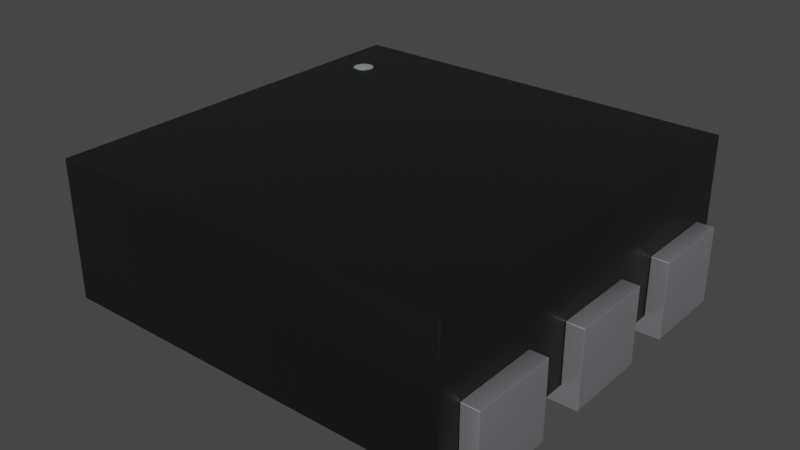 # Source: XDFN-6_1.2x1.2mm_P0.4mm.blend  (saved by Blender 4.1.23; exported with 4.5.12 LTS)
import bpy
from mathutils import Matrix  # noqa: F401  (used for matrix-valued properties, if any)

bpy.ops.wm.read_factory_settings(use_empty=True)
scene = bpy.context.scene
scene.name = 'Scene'

# ---- collections
col_collection = bpy.data.collections.new('Collection'); scene.collection.children.link(col_collection)

# ---- materials (node trees are filled in below, after node groups)
mat_plastic_chip = bpy.data.materials.new('plastic_chip')
mat_plastic_chip.use_transparent_shadow = False
mat_plastic_chip.preview_render_type = 'CUBE'
mat_white_markings = bpy.data.materials.new('white_markings')
mat_white_markings.use_transparent_shadow = False
mat_white_markings.preview_render_type = 'FLAT'
mat_metal_pins = bpy.data.materials.new('metal_pins')
mat_metal_pins.use_transparent_shadow = False
mat_metal_pins.preview_render_type = 'CUBE'

# ---- node groups
ng_auto_smooth = bpy.data.node_groups.new('Auto Smooth', 'GeometryNodeTree')
_s = ng_auto_smooth.interface.new_socket(name='Geometry', in_out='OUTPUT', socket_type='NodeSocketGeometry')
_s = ng_auto_smooth.interface.new_socket(name='Geometry', in_out='INPUT', socket_type='NodeSocketGeometry')
_s = ng_auto_smooth.interface.new_socket(name='Angle', in_out='INPUT', socket_type='NodeSocketFloat')
_s.subtype = 'ANGLE'
_s.min_value = 0.0
_s.max_value = 3.142
ng_auto_smooth.is_modifier = True
_N = ng_auto_smooth.nodes; _L = ng_auto_smooth.links
n0 = _N.new('NodeGroupOutput'); n0.name = 'Group Output'; n0.location = (480, -100)
n1 = _N.new('NodeGroupInput'); n1.name = 'Group Input'; n1.location = (-420, -300)
n2 = _N.new('NodeGroupInput'); n2.name = 'Group Input.001'; n2.location = (-60, -100)
n3 = _N.new('GeometryNodeSetShadeSmooth'); n3.name = 'Set Shade Smooth'; n3.location = (120, -100)
n3.domain = 'EDGE'
n4 = _N.new('GeometryNodeSetShadeSmooth'); n4.name = 'Set Shade Smooth.001'; n4.location = (300, -100)
n5 = _N.new('GeometryNodeInputMeshEdgeAngle'); n5.name = 'Edge Angle'; n5.location = (-420, -220)
n6 = _N.new('GeometryNodeInputEdgeSmooth'); n6.name = 'Is Edge Smooth'; n6.location = (-60, -160)
n7 = _N.new('GeometryNodeInputShadeSmooth'); n7.name = 'Is Face Smooth'; n7.location = (-240, -340)
n8 = _N.new('FunctionNodeBooleanMath'); n8.name = 'Boolean Math'; n8.location = (-60, -220)
n9 = _N.new('FunctionNodeCompare'); n9.name = 'Compare'; n9.location = (-240, -180)
n9.operation = 'LESS_EQUAL'
_L.new(n5.outputs[0], n9.inputs[0])
_L.new(n4.outputs[0], n0.inputs[0])
_L.new(n1.outputs[1], n9.inputs[1])
_L.new(n9.outputs[0], n8.inputs[0])
_L.new(n7.outputs[0], n8.inputs[1])
_L.new(n2.outputs[0], n3.inputs[0])
_L.new(n6.outputs[0], n3.inputs[1])
_L.new(n3.outputs[0], n4.inputs[0])
_L.new(n8.outputs[0], n3.inputs[2])
n0.is_active_output = True

# ---- material node trees
mat_plastic_chip.use_nodes = True; mat_plastic_chip.node_tree.nodes.clear()
_N = mat_plastic_chip.node_tree.nodes; _L = mat_plastic_chip.node_tree.links
n0 = _N.new('ShaderNodeBsdfPrincipled'); n0.name = 'Principled BSDF'; n0.location = (10, 300)
n0.distribution = 'GGX'
n0.subsurface_method = 'BURLEY'
n0.inputs[0].default_value = (0.009312, 0.009312, 0.009312, 1.0)
n0.inputs[1].default_value = 0.1372
n0.inputs[2].default_value = 0.3706
n0.inputs[3].default_value = 1.45
n0.inputs[27].default_value = (0.0, 0.0, 0.0, 1.0)
n0.inputs[28].default_value = 1.0
n1 = _N.new('ShaderNodeOutputMaterial'); n1.name = 'Material Output'; n1.location = (300, 300)
n2 = _N.new('ShaderNodeTexNoise'); n2.name = 'Noise Texture'; n2.location = (-893, 54)
n2.inputs[2].default_value = 200.0
n2.inputs[3].default_value = 3.6
n2.inputs[4].default_value = 0.8375
n3 = _N.new('ShaderNodeBump'); n3.name = 'Bump'; n3.location = (-604, -53)
n3.inputs[0].default_value = 0.08
n3.inputs[1].default_value = 1.0
n3.inputs[2].default_value = 1.0
_L.new(n0.outputs[0], n1.inputs[0])
_L.new(n2.outputs[0], n3.inputs[3])
_L.new(n3.outputs[0], n0.inputs[5])
n1.is_active_output = True
mat_white_markings.use_nodes = True; mat_white_markings.node_tree.nodes.clear()
_N = mat_white_markings.node_tree.nodes; _L = mat_white_markings.node_tree.links
n0 = _N.new('ShaderNodeOutputMaterial'); n0.name = 'Material Output'; n0.location = (300, 300)
n1 = _N.new('ShaderNodeBsdfPrincipled'); n1.name = 'Principled BSDF'; n1.location = (-34, 272)
n1.distribution = 'GGX'
n1.subsurface_method = 'BURLEY'
n1.inputs[1].default_value = 0.02
n1.inputs[2].default_value = 0.4636
n1.inputs[3].default_value = 1.4
n1.inputs[8].default_value = 1.0
n1.inputs[10].default_value = 0.3682
n1.inputs[13].default_value = 0.6591
n1.inputs[18].default_value = 0.2318
n1.inputs[20].default_value = 0.6709
n1.inputs[24].default_value = 0.1191
n1.inputs[27].default_value = (0.0, 0.0, 0.0, 1.0)
n1.inputs[28].default_value = 1.0
n2 = _N.new('ShaderNodeMapping'); n2.name = 'Mapping'; n2.location = (-1010, 265)
n2.inputs[3].default_value = (3.0, 1.0, 1.0)
n3 = _N.new('ShaderNodeTexCoord'); n3.name = 'Texture Coordinate'; n3.location = (-1250, 180)
n4 = _N.new('ShaderNodeBump'); n4.name = 'Bump'; n4.location = (-376, -99)
n4.inputs[0].default_value = 0.05
n4.inputs[1].default_value = 1.0
n4.inputs[2].default_value = 1.0
n5 = _N.new('ShaderNodeTexNoise'); n5.name = 'Noise Texture'; n5.location = (-662, 176)
n5.inputs[2].default_value = 88.0
n5.inputs[3].default_value = 10.8
n5.inputs[4].default_value = 0.9167
n5.inputs[8].default_value = 1.6
n6 = _N.new('ShaderNodeValToRGB'); n6.name = 'ColorRamp'; n6.location = (-354, 186)
while len(n6.color_ramp.elements) > 1: n6.color_ramp.elements.remove(n6.color_ramp.elements[-1])
n6.color_ramp.elements[0].position = 0.0; n6.color_ramp.elements[0].color = (0.2596, 0.2596, 0.2596, 1.0)
_e = n6.color_ramp.elements.new(1.0); _e.color = (0.6303, 0.6303, 0.6303, 1.0)
n7 = _N.new('ShaderNodeMix'); n7.name = 'Mix'; n7.location = (-204, 152)
n7.data_type = 'RGBA'
n7.inputs[0].default_value = 0.3682
n7.inputs[7].default_value = (0.2525, 0.2525, 0.2525, 1.0)
_L.new(n5.outputs[0], n6.inputs[0])
_L.new(n1.outputs[0], n0.inputs[0])
_L.new(n3.outputs[2], n2.inputs[0])
_L.new(n2.outputs[0], n5.inputs[0])
_L.new(n5.outputs[0], n4.inputs[3])
_L.new(n4.outputs[0], n1.inputs[5])
_L.new(n6.outputs[0], n7.inputs[6])
_L.new(n7.outputs[2], n1.inputs[0])
n0.is_active_output = True
mat_metal_pins.use_nodes = True; mat_metal_pins.node_tree.nodes.clear()
_N = mat_metal_pins.node_tree.nodes; _L = mat_metal_pins.node_tree.links
n0 = _N.new('ShaderNodeMapping'); n0.name = 'Mapping'; n0.location = (-1447, -91)
n0.inputs[3].default_value = (4.8, 1.2, 1.1)
n1 = _N.new('ShaderNodeBsdfPrincipled'); n1.name = 'Principled BSDF'; n1.location = (-560, 254)
n1.distribution = 'GGX'
n1.subsurface_method = 'BURLEY'
n1.inputs[1].default_value = 0.7818
n1.inputs[2].default_value = 0.2886
n1.inputs[3].default_value = 1.45
n1.inputs[13].default_value = 0.0
n1.inputs[27].default_value = (0.0, 0.0, 0.0, 1.0)
n1.inputs[28].default_value = 1.0
n2 = _N.new('ShaderNodeOutputMaterial'); n2.name = 'Material Output.002'; n2.location = (-205, 253)
n2.width = 213
n3 = _N.new('ShaderNodeTexNoise'); n3.name = 'Noise Texture.002'; n3.location = (-1228, -73)
n3.inputs[2].default_value = 0.1
n3.inputs[3].default_value = 7.0
n3.inputs[4].default_value = 0.6
n3.inputs[8].default_value = 0.4
n4 = _N.new('ShaderNodeTexCoord'); n4.name = 'Texture Coordinate'; n4.location = (-1636, -116)
n5 = _N.new('ShaderNodeMix'); n5.name = 'Mix.001'; n5.location = (-921, 45)
n5.data_type = 'RGBA'
n5.inputs[6].default_value = (0.9398, 0.9547, 1.0, 1.0)
n5.inputs[7].default_value = (0.13, 0.1259, 0.1359, 1.0)
n6 = _N.new('ShaderNodeBump'); n6.name = 'Bump.001'; n6.location = (-1001, -227)
n6.inputs[0].default_value = 0.05
n6.inputs[1].default_value = 0.01
n6.inputs[2].default_value = 1.0
_L.new(n1.outputs[0], n2.inputs[0])
_L.new(n3.outputs[0], n6.inputs[3])
_L.new(n0.outputs[0], n3.inputs[0])
_L.new(n3.outputs[0], n5.inputs[0])
_L.new(n4.outputs[3], n0.inputs[0])
_L.new(n5.outputs[2], n1.inputs[0])
_L.new(n6.outputs[0], n1.inputs[5])
n2.is_active_output = True

# ---- world
world_world = bpy.data.worlds.new('World'); scene.world = world_world
world_world.use_nodes = True; world_world.node_tree.nodes.clear()
_N = world_world.node_tree.nodes; _L = world_world.node_tree.links
n0 = _N.new('ShaderNodeOutputWorld'); n0.name = 'World Output'; n0.location = (300, 300)
n1 = _N.new('ShaderNodeBackground'); n1.name = 'Background'; n1.location = (10, 300)
n1.inputs[0].default_value = (0.05088, 0.05088, 0.05088, 1.0)
_L.new(n1.outputs[0], n0.inputs[0])
n0.is_active_output = True
world_world.color = (0.05088, 0.05088, 0.05088)
world_world.use_sun_shadow = False
world_world.sun_shadow_jitter_overblur = 0.0

# ---- meshes
me_shape_9_indexedfaceset = bpy.data.meshes.new('SHAPE_9_IndexedFaceSet')
me_shape_9_indexedfaceset.from_pydata([(-0.1996, 0.1575, 0.1811), (-0.1988, 0.1524, 0.1811), (-0.1809, 0.1483, 0.1811), (-0.1764, 0.1575, 0.1811), (-0.1776, 0.1626, 0.1811), (-0.1955, 0.1667, 0.1811), (-0.1988, 0.1626, 0.1811), (-0.1996, 0.1575, 0.1799), (-0.1988, 0.1626, 0.1799), (-0.1908, 0.1689, 0.1799), (-0.1856, 0.1689, 0.1799), (-0.1809, 0.1667, 0.1799), (-0.1776, 0.1626, 0.1799), (-0.1955, 0.1483, 0.1799), (-0.1988, 0.1524, 0.1799), (-0.1955, 0.1667, 0.1799), (-0.1764, 0.1575, 0.1799), (-0.1776, 0.1524, 0.1799), (-0.1809, 0.1483, 0.1799), (-0.1856, 0.146, 0.1799), (-0.1908, 0.146, 0.1799), (-0.1955, 0.1483, 0.1811), (-0.1908, 0.146, 0.1811), (-0.1856, 0.146, 0.1811), (-0.1776, 0.1524, 0.1811), (-0.1809, 0.1667, 0.1811), (-0.1856, 0.1689, 0.1811), (-0.1908, 0.1689, 0.1811), (0.235, -0.235, 0.1799), (-0.235, -0.235, 0.1799), (0.235, 0.235, 0.02008), (0.235, -0.235, 0.02008), (0.235, 0.235, 0.1799), (-0.235, -0.235, 0.02008), (-0.235, 0.235, 0.02008), (-0.235, 0.235, 0.1799), (-0.07992, -0.215, 0.02008), (0.07992, 0.215, 0.0), (0.07992, 0.215, 0.02008), (0.07992, -0.215, 0.02008), (-0.07992, 0.215, 0.02008), (-0.07992, 0.215, 0.0), (0.07992, -0.215, 0.0), (-0.07992, -0.215, 0.0), (0.1276, 0.2075, 0.0), (0.2551, 0.2075, 0.09016), (0.2551, 0.1075, 0.0), (0.1276, 0.1075, 0.0), (0.235, 0.1075, 0.02008), (0.2551, 0.1075, 0.09016), (0.235, 0.2075, 0.02008), (0.1276, 0.2075, 0.02008), (0.1276, 0.1075, 0.02008), (0.2551, 0.2075, 0.0), (0.235, 0.1075, 0.09016), (0.235, 0.2075, 0.09016), (0.1276, 0.05, 0.02008), (0.1276, -0.05, 0.0), (0.235, -0.05, 0.02008), (0.1276, -0.05, 0.02008), (0.2551, 0.05, 0.09016), (0.235, 0.05, 0.09016), (0.235, -0.05, 0.09016), (0.2551, -0.05, 0.0), (0.2551, -0.05, 0.09016), (0.235, 0.05, 0.02008), (0.1276, 0.05, 0.0), (0.2551, 0.05, 0.0), (0.1276, -0.1075, 0.0), (0.235, -0.1075, 0.02008), (0.2551, -0.1075, 0.09016), (0.1276, -0.2075, 0.0), (0.2551, -0.2075, 0.09016), (0.235, -0.2075, 0.02008), (0.1276, -0.2075, 0.02008), (0.2551, -0.2075, 0.0), (0.1276, -0.1075, 0.02008), (0.235, -0.2075, 0.09016), (0.235, -0.1075, 0.09016), (0.2551, -0.1075, 0.0), (-0.1276, -0.2075, 0.02008), (-0.235, -0.2075, 0.09016), (-0.2551, -0.1075, 0.0), (-0.235, -0.1075, 0.09016), (-0.235, -0.1075, 0.02008), (-0.2551, -0.2075, 0.09016), (-0.2551, -0.1075, 0.09016), (-0.235, -0.2075, 0.02008), (-0.1276, -0.1075, 0.02008), (-0.2551, -0.2075, 0.0), (-0.1276, -0.2075, 0.0), (-0.1276, -0.1075, 0.0), (-0.1276, -0.05, 0.0), (-0.1276, -0.05, 0.02008), (-0.1276, 0.05, 0.0), (-0.2551, 0.05, 0.09016), (-0.235, 0.05, 0.02008), (-0.2551, -0.05, 0.09016), (-0.2551, 0.05, 0.0), (-0.1276, 0.05, 0.02008), (-0.235, -0.05, 0.02008), (-0.235, 0.05, 0.09016), (-0.235, -0.05, 0.09016), (-0.2551, -0.05, 0.0), (-0.1276, 0.1075, 0.0), (-0.2551, 0.2075, 0.0), (-0.1276, 0.2075, 0.0), (-0.235, 0.1075, 0.09016), (-0.235, 0.2075, 0.09016), (-0.2551, 0.2075, 0.09016), (-0.235, 0.1075, 0.02008), (-0.1276, 0.1075, 0.02008), (-0.1276, 0.2075, 0.02008), (-0.235, 0.2075, 0.02008), (-0.2551, 0.1075, 0.0), (-0.2551, 0.1075, 0.09016)], [], [(35, 29, 28), (35, 28, 32), (1, 0, 7), (1, 7, 14), (21, 14, 13), (21, 1, 14), (22, 13, 20), (22, 21, 13), (23, 20, 19), (23, 22, 20), (2, 19, 18), (2, 23, 19), (24, 18, 17), (24, 2, 18), (3, 17, 16), (3, 24, 17), (4, 16, 12), (4, 3, 16), (25, 12, 11), (25, 4, 12), (26, 11, 10), (26, 25, 11), (27, 10, 9), (27, 26, 10), (5, 9, 15), (5, 27, 9), (6, 15, 8), (6, 5, 15), (0, 8, 7), (0, 6, 8), (15, 7, 8), (15, 9, 10), (15, 10, 11), (15, 11, 12), (15, 12, 16), (15, 16, 17), (15, 17, 18), (15, 18, 19), (15, 19, 20), (15, 20, 13), (15, 13, 14), (15, 14, 7), (5, 0, 1), (5, 1, 21), (5, 21, 22), (5, 22, 23), (5, 23, 2), (5, 2, 24), (5, 24, 3), (5, 3, 4), (5, 4, 25), (5, 25, 26), (5, 26, 27), (5, 6, 0), (29, 33, 31), (29, 31, 28), (28, 31, 30), (28, 30, 32), (32, 30, 34), (32, 34, 35), (35, 34, 33), (35, 33, 29), (30, 31, 33), (30, 33, 34), (36, 43, 42), (36, 42, 39), (39, 42, 37), (39, 37, 38), (38, 37, 41), (38, 41, 40), (40, 41, 43), (40, 43, 36), (37, 42, 43), (37, 43, 41), (40, 36, 39), (40, 39, 38), (50, 53, 44), (50, 44, 51), (45, 50, 55), (45, 53, 50), (49, 48, 46), (54, 48, 49), (47, 46, 48), (52, 47, 48), (55, 54, 49), (55, 49, 45), (51, 52, 48), (51, 48, 50), (49, 46, 53), (49, 53, 45), (51, 44, 47), (51, 47, 52), (55, 50, 48), (55, 48, 54), (53, 46, 47), (53, 47, 44), (65, 67, 66), (65, 66, 56), (60, 65, 61), (60, 67, 65), (64, 58, 63), (62, 58, 64), (57, 63, 58), (59, 57, 58), (61, 62, 64), (61, 64, 60), (56, 59, 58), (56, 58, 65), (64, 63, 67), (64, 67, 60), (56, 66, 57), (56, 57, 59), (61, 65, 58), (61, 58, 62), (67, 63, 57), (67, 57, 66), (69, 79, 68), (69, 68, 76), (70, 69, 78), (70, 79, 69), (72, 73, 75), (77, 73, 72), (71, 75, 73), (74, 71, 73), (78, 77, 72), (78, 72, 70), (76, 74, 73), (76, 73, 69), (72, 75, 79), (72, 79, 70), (76, 68, 71), (76, 71, 74), (78, 69, 73), (78, 73, 77), (79, 75, 71), (79, 71, 68), (87, 89, 90), (87, 90, 80), (85, 87, 81), (85, 89, 87), (86, 84, 82), (83, 84, 86), (91, 82, 84), (88, 91, 84), (86, 85, 81), (86, 81, 83), (84, 87, 80), (84, 80, 88), (86, 82, 89), (86, 89, 85), (80, 90, 91), (80, 91, 88), (81, 87, 84), (81, 84, 83), (91, 90, 89), (91, 89, 82), (100, 103, 92), (100, 92, 93), (97, 100, 102), (97, 103, 100), (95, 96, 98), (101, 96, 95), (94, 98, 96), (99, 94, 96), (95, 97, 102), (95, 102, 101), (96, 100, 93), (96, 93, 99), (95, 98, 103), (95, 103, 97), (93, 92, 94), (93, 94, 99), (102, 100, 96), (102, 96, 101), (94, 92, 103), (94, 103, 98), (110, 114, 104), (110, 104, 111), (115, 110, 107), (115, 114, 110), (109, 113, 105), (108, 113, 109), (106, 105, 113), (112, 106, 113), (109, 115, 107), (109, 107, 108), (113, 110, 111), (113, 111, 112), (109, 105, 114), (109, 114, 115), (111, 104, 106), (111, 106, 112), (107, 110, 113), (107, 113, 108), (106, 104, 114), (106, 114, 105)])
me_shape_9_indexedfaceset.polygons.foreach_set('use_smooth', [True] * 196)
me_shape_9_indexedfaceset.polygons.foreach_set('material_index', [0, 0, 1, 1, 1, 1, 1, 1, 1, 1, 1, 1, 1, 1, 1, 1, 1, 1, 1, 1, 1, 1, 1, 1, 1, 1, 1, 1, 1, 1, 2, 2, 2, 2, 2, 2, 2, 2, 2, 2, 2, 2, 1, 1, 1, 1, 1, 1, 1, 1, 1, 1, 1, 1, 0, 0, 0, 0, 0, 0, 0, 0, 0, 0, 2, 2, 2, 2, 2, 2, 2, 2, 2, 2, 2, 2, 2, 2, 2, 2, 2, 2, 2, 2, 2, 2, 2, 2, 2, 2, 2, 2, 2, 2, 2, 2, 2, 2, 2, 2, 2, 2, 2, 2, 2, 2, 2, 2, 2, 2, 2, 2, 2, 2, 2, 2, 2, 2, 2, 2, 2, 2, 2, 2, 2, 2, 2, 2, 2, 2, 2, 2, 2, 2, 2, 2, 2, 2, 2, 2, 2, 2, 2, 2, 2, 2, 2, 2, 2, 2, 2, 2, 2, 2, 2, 2, 2, 2, 2, 2, 2, 2, 2, 2, 2, 2, 2, 2, 2, 2, 2, 2, 2, 2, 2, 2, 2, 2, 2, 2, 2, 2, 2, 2, 2, 2, 2, 2, 2, 2, 2, 2, 2, 2, 2, 2])
_uv = me_shape_9_indexedfaceset.uv_layers.new(name='UVMap')
_uv.uv.foreach_set('vector', [0.0, 1.0, 0.0, 0.0, 1.0, 0.0, 0.0, 1.0, 1.0, 0.0, 1.0, 1.0, 0.03587, 0.2775, 0.0, 0.5, 0.0, 0.5, 0.03587, 0.2775, 0.0, 0.5, 0.03587, 0.2775, 0.1766, 0.09903, 0.03587, 0.2775, 0.1766, 0.09903, 0.1766, 0.09903, 0.03587, 0.2775, 0.03587, 0.2775, 0.38, 0.0, 0.1766, 0.09903, 0.38, 0.0, 0.38, 0.0, 0.1766, 0.09903, 0.1766, 0.09903, 0.6057, 0.0, 0.38, 0.0, 0.6057, 0.0, 0.6057, 0.0, 0.38, 0.0, 0.38, 0.0, 0.809, 0.09903, 0.6057, 0.0, 0.809, 0.09903, 0.809, 0.09903, 0.6057, 0.0, 0.6057, 0.0, 0.9498, 0.2775, 0.809, 0.09903, 0.9498, 0.2775, 0.9498, 0.2775, 0.809, 0.09903, 0.809, 0.09903, 1.0, 0.5, 0.9498, 0.2775, 1.0, 0.5, 1.0, 0.5, 0.9498, 0.2775, 0.9498, 0.2775, 0.9498, 0.7225, 1.0, 0.5, 0.9498, 0.7225, 0.9498, 0.7225, 1.0, 0.5, 1.0, 0.5, 0.809, 0.901, 0.9498, 0.7225, 0.809, 0.901, 0.809, 0.901, 0.9498, 0.7225, 0.9498, 0.7225, 0.6057, 1.0, 0.809, 0.901, 0.6057, 1.0, 0.6057, 1.0, 0.809, 0.901, 0.809, 0.901, 0.38, 1.0, 0.6057, 1.0, 0.38, 1.0, 0.38, 1.0, 0.6057, 1.0, 0.6057, 1.0, 0.1766, 0.901, 0.38, 1.0, 0.1766, 0.901, 0.1766, 0.901, 0.38, 1.0, 0.38, 1.0, 0.03587, 0.7225, 0.1766, 0.901, 0.03587, 0.7225, 0.03587, 0.7225, 0.1766, 0.901, 0.1766, 0.901, 0.0, 0.5, 0.03587, 0.7225, 0.0, 0.5, 0.0, 0.5, 0.03587, 0.7225, 0.03587, 0.7225, 0.1766, 0.901, 0.0, 0.5, 0.03587, 0.7225, 0.1766, 0.901, 0.38, 1.0, 0.6057, 1.0, 0.1766, 0.901, 0.6057, 1.0, 0.809, 0.901, 0.1766, 0.901, 0.809, 0.901, 0.9498, 0.7225, 0.1766, 0.901, 0.9498, 0.7225, 1.0, 0.5, 0.1766, 0.901, 1.0, 0.5, 0.9498, 0.2775, 0.1766, 0.901, 0.9498, 0.2775, 0.809, 0.09903, 0.1766, 0.901, 0.809, 0.09903, 0.6057, 0.0, 0.1766, 0.901, 0.6057, 0.0, 0.38, 0.0, 0.1766, 0.901, 0.38, 0.0, 0.1766, 0.09903, 0.1766, 0.901, 0.1766, 0.09903, 0.03587, 0.2775, 0.1766, 0.901, 0.03587, 0.2775, 0.0, 0.5, 0.1766, 0.901, 0.0, 0.5, 0.03587, 0.2775, 0.1766, 0.901, 0.03587, 0.2775, 0.1766, 0.09903, 0.1766, 0.901, 0.1766, 0.09903, 0.38, 0.0, 0.1766, 0.901, 0.38, 0.0, 0.6057, 0.0, 0.1766, 0.901, 0.6057, 0.0, 0.809, 0.09903, 0.1766, 0.901, 0.809, 0.09903, 0.9498, 0.2775, 0.1766, 0.901, 0.9498, 0.2775, 1.0, 0.5, 0.1766, 0.901, 1.0, 0.5, 0.9498, 0.7225, 0.1766, 0.901, 0.9498, 0.7225, 0.809, 0.901, 0.1766, 0.901, 0.809, 0.901, 0.6057, 1.0, 0.1766, 0.901, 0.6057, 1.0, 0.38, 1.0, 0.1766, 0.901, 0.03587, 0.7225, 0.0, 0.5, 0.0, 1.0, 0.0, 0.0, 1.0, 0.0, 0.0, 1.0, 1.0, 0.0, 1.0, 1.0, 0.0, 1.0, 0.0, 0.0, 1.0, 0.0, 0.0, 1.0, 1.0, 0.0, 1.0, 1.0, 1.0, 1.0, 1.0, 0.0, 0.0, 0.0, 1.0, 1.0, 0.0, 0.0, 0.0, 1.0, 1.0, 1.0, 1.0, 0.0, 0.0, 0.0, 1.0, 1.0, 0.0, 0.0, 0.0, 1.0, 1.0, 1.0, 1.0, 0.0, 0.0, 0.0, 1.0, 1.0, 0.0, 0.0, 0.0, 1.0, 0.0, 1.0, 0.0, 0.0, 1.0, 0.0, 0.0, 1.0, 1.0, 0.0, 1.0, 1.0, 0.0, 1.0, 0.0, 0.0, 1.0, 0.0, 0.0, 1.0, 1.0, 0.0, 1.0, 1.0, 1.0, 1.0, 1.0, 0.0, 0.0, 0.0, 1.0, 1.0, 0.0, 0.0, 0.0, 1.0, 1.0, 1.0, 1.0, 0.0, 0.0, 0.0, 1.0, 1.0, 0.0, 0.0, 0.0, 1.0, 1.0, 1.0, 0.0, 1.0, 0.0, 0.0, 1.0, 1.0, 0.0, 0.0, 1.0, 0.0, 1.0, 0.0, 0.0, 0.0, 0.0, 1.0, 1.0, 0.0, 0.0, 1.0, 1.0, 1.0, 0.8426, 0.2227, 1.0, 0.0, 0.0, 0.0, 0.8426, 0.2227, 0.0, 0.0, 0.0, 0.2227, 1.0, 1.0, 0.8426, 0.2227, 0.8426, 1.0, 1.0, 1.0, 1.0, 0.0, 0.8426, 0.2227, 1.0, 1.0, 0.8426, 0.2227, 1.0, 0.0, 0.8426, 1.0, 0.8426, 0.2227, 1.0, 1.0, 0.0, 0.0, 1.0, 0.0, 0.8426, 0.2227, 0.0, 0.2227, 0.0, 0.0, 0.8426, 0.2227, 1.0, 0.0, 0.0, 0.0, 0.0, 1.0, 1.0, 0.0, 0.0, 1.0, 1.0, 1.0, 0.0, 1.0, 0.0, 0.0, 1.0, 0.0, 0.0, 1.0, 1.0, 0.0, 1.0, 1.0, 0.0, 1.0, 0.0, 0.0, 1.0, 0.0, 0.0, 1.0, 1.0, 0.0, 1.0, 1.0, 1.0, 1.0, 1.0, 0.0, 0.0, 0.0, 1.0, 1.0, 0.0, 0.0, 0.0, 1.0, 1.0, 1.0, 1.0, 0.0, 0.0, 0.0, 1.0, 1.0, 0.0, 0.0, 0.0, 1.0, 1.0, 1.0, 1.0, 0.0, 0.0, 0.0, 1.0, 1.0, 0.0, 0.0, 0.0, 1.0, 0.8426, 0.2227, 1.0, 0.0, 0.0, 0.0, 0.8426, 0.2227, 0.0, 0.0, 0.0, 0.2227, 1.0, 1.0, 0.8426, 0.2227, 0.8426, 1.0, 1.0, 1.0, 1.0, 0.0, 0.8426, 0.2227, 1.0, 1.0, 0.8426, 0.2227, 1.0, 0.0, 0.8426, 1.0, 0.8426, 0.2227, 1.0, 1.0, 0.0, 0.0, 1.0, 0.0, 0.8426, 0.2227, 0.0, 0.2227, 0.0, 0.0, 0.8426, 0.2227, 1.0, 0.0, 0.0, 0.0, 0.0, 1.0, 1.0, 0.0, 0.0, 1.0, 1.0, 1.0, 0.0, 1.0, 0.0, 0.0, 1.0, 0.0, 0.0, 1.0, 1.0, 0.0, 1.0, 1.0, 0.0, 1.0, 0.0, 0.0, 1.0, 0.0, 0.0, 1.0, 1.0, 0.0, 1.0, 1.0, 1.0, 1.0, 1.0, 0.0, 0.0, 0.0, 1.0, 1.0, 0.0, 0.0, 0.0, 1.0, 1.0, 1.0, 1.0, 0.0, 0.0, 0.0, 1.0, 1.0, 0.0, 0.0, 0.0, 1.0, 1.0, 1.0, 1.0, 0.0, 0.0, 0.0, 1.0, 1.0, 0.0, 0.0, 0.0, 1.0, 0.8426, 0.2227, 1.0, 0.0, 0.0, 0.0, 0.8426, 0.2227, 0.0, 0.0, 0.0, 0.2227, 1.0, 1.0, 0.8426, 0.2227, 0.8426, 1.0, 1.0, 1.0, 1.0, 0.0, 0.8426, 0.2227, 1.0, 1.0, 0.8426, 0.2227, 1.0, 0.0, 0.8426, 1.0, 0.8426, 0.2227, 1.0, 1.0, 0.0, 0.0, 1.0, 0.0, 0.8426, 0.2227, 0.0, 0.2227, 0.0, 0.0, 0.8426, 0.2227, 1.0, 0.0, 0.0, 0.0, 0.0, 1.0, 1.0, 0.0, 0.0, 1.0, 1.0, 1.0, 0.0, 1.0, 0.0, 0.0, 1.0, 0.0, 0.0, 1.0, 1.0, 0.0, 1.0, 1.0, 0.0, 1.0, 0.0, 0.0, 1.0, 0.0, 0.0, 1.0, 1.0, 0.0, 1.0, 1.0, 1.0, 1.0, 1.0, 0.0, 0.0, 0.0, 1.0, 1.0, 0.0, 0.0, 0.0, 1.0, 1.0, 1.0, 1.0, 0.0, 0.0, 0.0, 1.0, 1.0, 0.0, 0.0, 0.0, 1.0, 1.0, 1.0, 1.0, 0.0, 0.0, 0.0, 1.0, 1.0, 0.0, 0.0, 0.0, 1.0, 0.1574, 0.2227, 0.0, 0.0, 1.0, 0.0, 0.1574, 0.2227, 1.0, 0.0, 1.0, 0.2227, 0.0, 1.0, 0.1574, 0.2227, 0.1574, 1.0, 0.0, 1.0, 0.0, 0.0, 0.1574, 0.2227, 0.0, 1.0, 0.1574, 0.2227, 0.0, 0.0, 0.1574, 1.0, 0.1574, 0.2227, 0.0, 1.0, 1.0, 0.0, 0.0, 0.0, 0.1574, 0.2227, 1.0, 0.2227, 1.0, 0.0, 0.1574, 0.2227, 1.0, 0.0, 0.0, 0.0, 0.0, 1.0, 1.0, 0.0, 0.0, 1.0, 1.0, 1.0, 0.0, 1.0, 0.0, 0.0, 1.0, 0.0, 0.0, 1.0, 1.0, 0.0, 1.0, 1.0, 1.0, 1.0, 1.0, 0.0, 0.0, 0.0, 1.0, 1.0, 0.0, 0.0, 0.0, 1.0, 0.0, 1.0, 0.0, 0.0, 1.0, 0.0, 0.0, 1.0, 1.0, 0.0, 1.0, 1.0, 0.0, 1.0, 0.0, 0.0, 1.0, 0.0, 0.0, 1.0, 1.0, 0.0, 1.0, 1.0, 1.0, 1.0, 1.0, 0.0, 0.0, 0.0, 1.0, 1.0, 0.0, 0.0, 0.0, 1.0, 0.1574, 0.2227, 0.0, 0.0, 1.0, 0.0, 0.1574, 0.2227, 1.0, 0.0, 1.0, 0.2227, 0.0, 1.0, 0.1574, 0.2227, 0.1574, 1.0, 0.0, 1.0, 0.0, 0.0, 0.1574, 0.2227, 0.0, 1.0, 0.1574, 0.2227, 0.0, 0.0, 0.1574, 1.0, 0.1574, 0.2227, 0.0, 1.0, 1.0, 0.0, 0.0, 0.0, 0.1574, 0.2227, 1.0, 0.2227, 1.0, 0.0, 0.1574, 0.2227, 1.0, 0.0, 0.0, 0.0, 0.0, 1.0, 1.0, 0.0, 0.0, 1.0, 1.0, 1.0, 0.0, 1.0, 0.0, 0.0, 1.0, 0.0, 0.0, 1.0, 1.0, 0.0, 1.0, 1.0, 1.0, 1.0, 1.0, 0.0, 0.0, 0.0, 1.0, 1.0, 0.0, 0.0, 0.0, 1.0, 0.0, 1.0, 0.0, 0.0, 1.0, 0.0, 0.0, 1.0, 1.0, 0.0, 1.0, 1.0, 0.0, 1.0, 0.0, 0.0, 1.0, 0.0, 0.0, 1.0, 1.0, 0.0, 1.0, 1.0, 1.0, 1.0, 1.0, 0.0, 0.0, 0.0, 1.0, 1.0, 0.0, 0.0, 0.0, 1.0, 0.1574, 0.2227, 0.0, 0.0, 1.0, 0.0, 0.1574, 0.2227, 1.0, 0.0, 1.0, 0.2227, 0.0, 1.0, 0.1574, 0.2227, 0.1574, 1.0, 0.0, 1.0, 0.0, 0.0, 0.1574, 0.2227, 0.0, 1.0, 0.1574, 0.2227, 0.0, 0.0, 0.1574, 1.0, 0.1574, 0.2227, 0.0, 1.0, 1.0, 0.0, 0.0, 0.0, 0.1574, 0.2227, 1.0, 0.2227, 1.0, 0.0, 0.1574, 0.2227, 1.0, 0.0, 0.0, 0.0, 0.0, 1.0, 1.0, 0.0, 0.0, 1.0, 1.0, 1.0, 0.0, 1.0, 0.0, 0.0, 1.0, 0.0, 0.0, 1.0, 1.0, 0.0, 1.0, 1.0, 1.0, 1.0, 1.0, 0.0, 0.0, 0.0, 1.0, 1.0, 0.0, 0.0, 0.0, 1.0, 0.0, 1.0, 0.0, 0.0, 1.0, 0.0, 0.0, 1.0, 1.0, 0.0, 1.0, 1.0, 0.0, 1.0, 0.0, 0.0, 1.0, 0.0, 0.0, 1.0, 1.0, 0.0, 1.0, 1.0, 1.0, 1.0, 1.0, 0.0, 0.0, 0.0, 1.0, 1.0, 0.0, 0.0, 0.0, 1.0])
me_shape_9_indexedfaceset.materials.append(mat_plastic_chip)
me_shape_9_indexedfaceset.materials.append(mat_white_markings)
me_shape_9_indexedfaceset.materials.append(mat_metal_pins)
me_shape_9_indexedfaceset.update()

# ---- objects
ob_shape_9_indexedfaceset = bpy.data.objects.new('SHAPE_9_IndexedFaceSet', me_shape_9_indexedfaceset)

# ---- transforms, parenting, visibility, modifiers, constraints
ob_shape_9_indexedfaceset.location = (0.0, 0.0, 0.0)
ob_shape_9_indexedfaceset.scale = (2.54, 2.54, 2.54)
_m = ob_shape_9_indexedfaceset.modifiers.new('Bevel', 'BEVEL')
_m.segments = 3
_m = ob_shape_9_indexedfaceset.modifiers.new('Auto Smooth', 'NODES')
_m.node_group = ng_auto_smooth
_gi = [s.identifier for s in ng_auto_smooth.interface.items_tree if s.item_type == 'SOCKET' and s.in_out == 'INPUT']
_m[_gi[1]] = 0.5236  # Angle

# ---- collection membership
col_collection.objects.link(ob_shape_9_indexedfaceset)

# ---- scene / render settings (as saved in the file)
scene.frame_start = 1; scene.frame_end = 250; scene.frame_set(1)
scene.render.engine = 'BLENDER_EEVEE_NEXT'
scene.cycles.sampling_pattern = 'TABULATED_SOBOL'
scene.cycles.use_light_tree = False
scene.eevee.ray_tracing_options.trace_max_roughness = 0.0
scene.view_settings.view_transform = 'Filmic'
bpy.context.view_layer.update()

# ---- added for rendering (the .blend has no active camera and no usable light): camera, sun
cam_auto = bpy.data.cameras.new('AutoCamera')
cam_auto.lens = 50.0
cam_auto.sensor_width = 36.0
cam_auto.clip_end = 1000.0
ob_auto_camera = bpy.data.objects.new('AutoCamera', cam_auto)
scene.collection.objects.link(ob_auto_camera)
ob_auto_camera.location = (1.68504, -2.02205, 1.57803)
ob_auto_camera.rotation_euler = (1.09748, -7.21219e-08, 0.694738)
scene.camera = ob_auto_camera
light_auto_sun = bpy.data.lights.new('AutoSun', 'SUN')
light_auto_sun.energy = 3.0
light_auto_sun.angle = 0.0523599
ob_auto_sun = bpy.data.objects.new('AutoSun', light_auto_sun)
scene.collection.objects.link(ob_auto_sun)
ob_auto_sun.rotation_euler = (0.872665, 0.174533, 0.523599)
bpy.context.view_layer.update()
